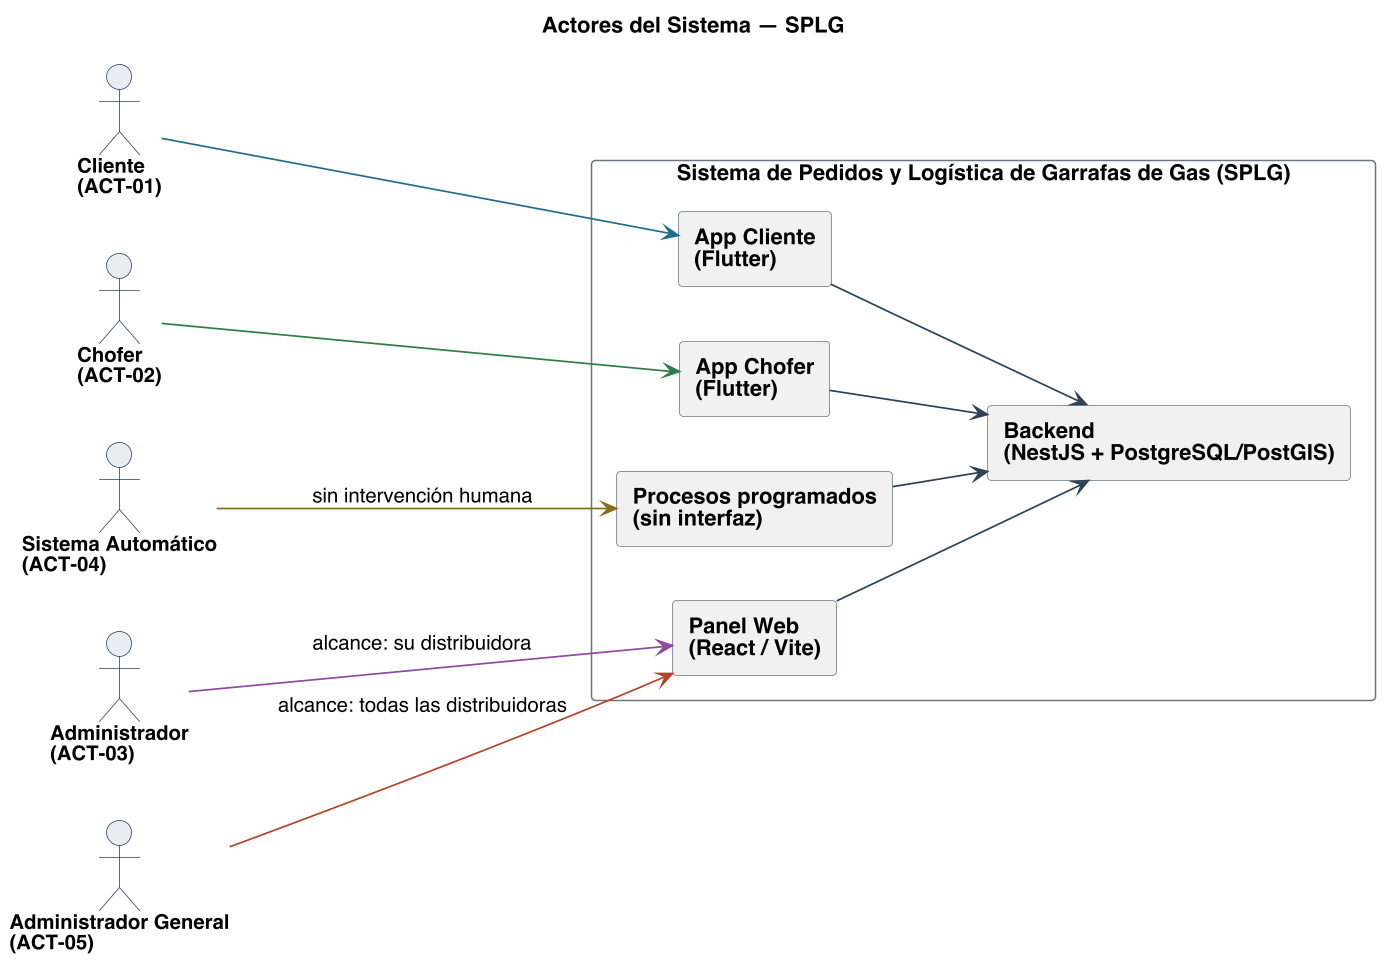

The diagram above was rendered by PlantUML. Its source (embedded in the PNG):
@startuml
title Actores del Sistema — SPLG
left to right direction
skinparam backgroundColor #FFFFFF
skinparam shadowing false
skinparam defaultFontName Helvetica
skinparam defaultFontSize 13
skinparam dpi 150
skinparam ArrowColor #2C4257
skinparam ArrowThickness 1.1
skinparam actor {
  BorderColor #2C4257
  BackgroundColor #E8EDF2
  FontSize 13
  FontStyle bold
}
skinparam usecase {
  BorderColor #2C4257
  BackgroundColor #FFFFFF
  FontSize 12
}
skinparam rectangle {
  BorderColor #6B7683
  FontSize 14
  FontStyle bold
}

actor "Cliente\n(ACT-01)" as A01
actor "Chofer\n(ACT-02)" as A02
actor "Administrador\n(ACT-03)" as A03
actor "Sistema Automático\n(ACT-04)" as A04
actor "Administrador General\n(ACT-05)" as A05

rectangle "Sistema de Pedidos y Logística de Garrafas de Gas (SPLG)" {
  rectangle "App Cliente\n(Flutter)" as APPC
  rectangle "App Chofer\n(Flutter)" as APPD
  rectangle "Panel Web\n(React / Vite)" as PANEL
  rectangle "Procesos programados\n(sin interfaz)" as PROC
  rectangle "Backend\n(NestJS + PostgreSQL/PostGIS)" as BACK
}

A01 -[#1F6F8B]-> APPC
A02 -[#2E7D46]-> APPD
A03 -[#8C4A9E]-> PANEL : alcance: su distribuidora
A05 -[#B4432B]-> PANEL : alcance: todas las distribuidoras
A04 -[#8A6D1F]-> PROC : sin intervención humana

APPC --> BACK
APPD --> BACK
PANEL --> BACK
PROC --> BACK

@enduml